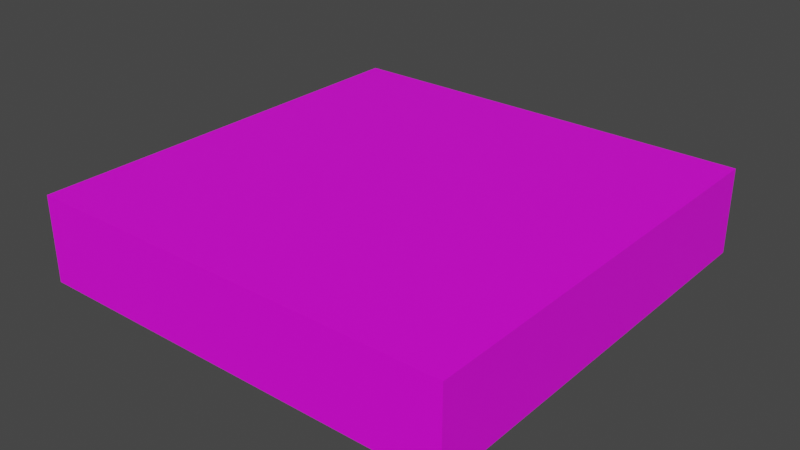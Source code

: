# Source: BasicGrassTile.blend  (saved by Blender 2.80.75; exported with 4.5.12 LTS)
import bpy
from mathutils import Matrix  # noqa: F401  (used for matrix-valued properties, if any)

bpy.ops.wm.read_factory_settings(use_empty=True)
scene = bpy.context.scene
scene.name = 'Scene'

# ---- collections
col_collection = bpy.data.collections.new('Collection'); scene.collection.children.link(col_collection)

# ---- images (referenced by path relative to the original .blend; pixels are not part of the script)
import os
ASSET_DIR = os.environ.get("B2B_ASSET_DIR", "")  # directory of the original .blend (textures are referenced by path, not embedded)
HERE = os.path.dirname(os.path.abspath(__file__))  # packed textures are extracted next to this script under _unpacked/

def load_image(name, relpath, width, height, colorspace="sRGB"):
    """Load a texture the original file referenced (path relative to the .blend, or extracted next to this script)."""
    p = next((c for c in (os.path.join(HERE, relpath), os.path.join(ASSET_DIR, relpath)) if relpath and os.path.exists(c)), "")
    if p:
        img = bpy.data.images.load(p, check_existing=True)
        img.name = name
    else:  # same state as the original file: an image datablock whose file is absent (Cycles renders it pink)
        img = bpy.data.images.new(name, width, height)
        img.source = "FILE"
        img.filepath = "//" + (relpath or name)
    img.colorspace_settings.name = colorspace
    return img
img_basicgrasstiletex_png = load_image('BasicGrassTileTex.png', 'BasicGrassTileTex.png', 1024, 1024, 'sRGB')
img_basicgrasstilenoisetex2_png = load_image('BasicGrassTileNoiseTex2.png', 'BasicGrassTileNoiseTex2.png', 1024, 1024, 'sRGB')

# ---- materials (node trees are filled in below, after node groups)
mat_mixmaterial = bpy.data.materials.new('MixMaterial')
mat_mixmaterial.use_transparent_shadow = False

# ---- material node trees
mat_mixmaterial.use_nodes = True; mat_mixmaterial.node_tree.nodes.clear()
_N = mat_mixmaterial.node_tree.nodes; _L = mat_mixmaterial.node_tree.links
n0 = _N.new('ShaderNodeOutputMaterial'); n0.name = 'Material Output'; n0.location = (505, 317)
n1 = _N.new('ShaderNodeTexImage'); n1.name = 'Image Texture'; n1.location = (-415, 549)
n1.image = img_basicgrasstiletex_png
n2 = _N.new('ShaderNodeBsdfPrincipled'); n2.name = 'Principled BSDF'; n2.location = (-101, 879)
n2.distribution = 'GGX'
n2.subsurface_method = 'BURLEY'
n2.inputs[3].default_value = 1.45
n2.inputs[27].default_value = (0.0, 0.0, 0.0, 1.0)
n2.inputs[28].default_value = 1.0
n3 = _N.new('ShaderNodeTexImage'); n3.name = 'Image Texture.001'; n3.location = (-439, 124)
n3.image = img_basicgrasstilenoisetex2_png
n4 = _N.new('ShaderNodeBsdfPrincipled'); n4.name = 'Principled BSDF.001'; n4.location = (-96, 210)
n4.distribution = 'GGX'
n4.subsurface_method = 'BURLEY'
n4.inputs[3].default_value = 1.45
n4.inputs[27].default_value = (0.0, 0.0, 0.0, 1.0)
n4.inputs[28].default_value = 1.0
n5 = _N.new('ShaderNodeMixShader'); n5.name = 'Mix Shader'; n5.location = (263, 320)
n5.inputs[0].default_value = 0.8
_L.new(n2.outputs[0], n5.inputs[1])
_L.new(n1.outputs[0], n2.inputs[0])
_L.new(n5.outputs[0], n0.inputs[0])
_L.new(n4.outputs[0], n5.inputs[2])
_L.new(n3.outputs[0], n4.inputs[0])
n0.is_active_output = True

# ---- world
world_world = bpy.data.worlds.new('World'); scene.world = world_world
world_world.use_nodes = True; world_world.node_tree.nodes.clear()
_N = world_world.node_tree.nodes; _L = world_world.node_tree.links
n0 = _N.new('ShaderNodeOutputWorld'); n0.name = 'World Output'; n0.location = (300, 300)
n1 = _N.new('ShaderNodeBackground'); n1.name = 'Background'; n1.location = (10, 300)
n1.inputs[0].default_value = (0.05088, 0.05088, 0.05088, 1.0)
_L.new(n1.outputs[0], n0.inputs[0])
n0.is_active_output = True
world_world.color = (0.05088, 0.05088, 0.05088)
world_world.use_sun_shadow = False
world_world.sun_shadow_jitter_overblur = 0.0

# ---- meshes
me_cube_001 = bpy.data.meshes.new('Cube.001')
me_cube_001.from_pydata([(-1.0, -1.0, -0.2), (-1.0, -1.0, 0.2), (-1.0, 1.0, -0.2), (-1.0, 1.0, 0.2), (1.0, -1.0, -0.2), (1.0, -1.0, 0.2), (1.0, 1.0, -0.2), (1.0, 1.0, 0.2)], [], [(0, 1, 3, 2), (2, 3, 7, 6), (6, 7, 5, 4), (4, 5, 1, 0), (2, 6, 4, 0), (7, 3, 1, 5)])
_uv = me_cube_001.uv_layers.new(name='UVMap')
_uv.uv.foreach_set('vector', [0.6885, 0.4423, 0.6115, 0.4423, 0.6115, 0.05769, 0.6885, 0.05769, 0.7885, 0.4423, 0.7115, 0.4423, 0.7115, 0.05769, 0.7885, 0.05769, 0.8885, 0.4423, 0.8115, 0.4423, 0.8115, 0.05769, 0.8885, 0.05769, 0.5115, 0.05769, 0.5885, 0.05769, 0.5885, 0.4423, 0.5115, 0.4423, 0.05769, 0.5577, 0.4423, 0.5577, 0.4423, 0.9423, 0.05769, 0.9423, 0.4423, 0.4423, 0.05769, 0.4423, 0.05769, 0.05769, 0.4423, 0.05769])
me_cube_001.materials.append(mat_mixmaterial)
me_cube_001.use_remesh_preserve_volume = False
me_cube_001.use_remesh_preserve_attributes = False
me_cube_001.use_mirror_vertex_groups = False
me_cube_001.update()

# ---- objects
ob_cube = bpy.data.objects.new('Cube', me_cube_001)

# ---- transforms, parenting, visibility, modifiers, constraints
ob_cube.location = (0.0, 0.0, 0.0)
ob_cube.lineart.crease_threshold = 0.0

# ---- collection membership
col_collection.objects.link(ob_cube)

# ---- scene / render settings (as saved in the file)
scene.frame_start = 1; scene.frame_end = 250; scene.frame_set(26)
scene.render.engine = 'BLENDER_EEVEE_NEXT'
scene.cycles.use_denoising = False
scene.cycles.samples = 128
scene.cycles.sampling_pattern = 'TABULATED_SOBOL'
scene.cycles.use_adaptive_sampling = False
scene.cycles.use_light_tree = False
scene.view_settings.view_transform = 'Filmic'
bpy.context.view_layer.update()

# ---- added for rendering (the .blend has no active camera and no usable light): camera, sun
cam_auto = bpy.data.cameras.new('AutoCamera')
cam_auto.lens = 50.0
cam_auto.sensor_width = 36.0
cam_auto.clip_end = 1000.0
ob_auto_camera = bpy.data.objects.new('AutoCamera', cam_auto)
scene.collection.objects.link(ob_auto_camera)
ob_auto_camera.location = (2.64297, -3.17156, 2.11438)
ob_auto_camera.rotation_euler = (1.09748, -7.21219e-08, 0.694738)
scene.camera = ob_auto_camera
light_auto_sun = bpy.data.lights.new('AutoSun', 'SUN')
light_auto_sun.energy = 3.0
light_auto_sun.angle = 0.0523599
ob_auto_sun = bpy.data.objects.new('AutoSun', light_auto_sun)
scene.collection.objects.link(ob_auto_sun)
ob_auto_sun.rotation_euler = (0.872665, 0.174533, 0.523599)
bpy.context.view_layer.update()
